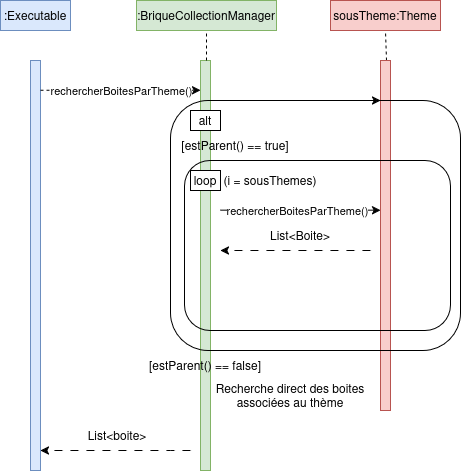

The diagram above was exported from draw.io. Its source (the exported page's mxGraphModel, read from the mxfile embedded in the PNG):
<mxGraphModel dx="1134" dy="576" grid="1" gridSize="10" guides="1" tooltips="1" connect="1" arrows="1" fold="1" page="1" pageScale="1" pageWidth="827" pageHeight="1169" math="0" shadow="0">
  <root>
    <mxCell id="0" />
    <mxCell id="1" parent="0" />
    <mxCell id="W2qU3ztZWRRWQc652ii5-35" parent="1" style="html=1;points=[[0,0,0,0,5],[0,1,0,0,-5],[1,0,0,0,5],[1,1,0,0,-5]];perimeter=orthogonalPerimeter;outlineConnect=0;targetShapes=umlLifeline;portConstraint=eastwest;newEdgeStyle={&quot;curved&quot;:0,&quot;rounded&quot;:0};fillColor=#dae8fc;strokeColor=#6c8ebf;" value="" vertex="1">
      <mxGeometry height="410" width="10" x="214" y="119.99666666666667" as="geometry" />
    </mxCell>
    <mxCell id="W2qU3ztZWRRWQc652ii5-36" parent="1" style="html=1;points=[[0,0,0,0,5],[0,1,0,0,-5],[1,0,0,0,5],[1,1,0,0,-5]];perimeter=orthogonalPerimeter;outlineConnect=0;targetShapes=umlLifeline;portConstraint=eastwest;newEdgeStyle={&quot;curved&quot;:0,&quot;rounded&quot;:0};fillColor=#d5e8d4;strokeColor=#82b366;" value="" vertex="1">
      <mxGeometry height="410" width="10" x="384" y="119.99666666666667" as="geometry" />
    </mxCell>
    <mxCell id="W2qU3ztZWRRWQc652ii5-37" parent="1" style="html=1;whiteSpace=wrap;fillColor=#d5e8d4;strokeColor=#82b366;" value=":BriqueCollectionManager" vertex="1">
      <mxGeometry height="30" width="140" x="320" y="60" as="geometry" />
    </mxCell>
    <mxCell id="W2qU3ztZWRRWQc652ii5-38" edge="1" parent="1" style="endArrow=none;dashed=1;html=1;rounded=0;entryX=0.5;entryY=1;entryDx=0;entryDy=0;" target="W2qU3ztZWRRWQc652ii5-37" value="">
      <mxGeometry height="50" relative="1" width="50" as="geometry">
        <mxPoint x="390" y="119.99666666666667" as="sourcePoint" />
        <mxPoint x="394" y="89.99666666666667" as="targetPoint" />
      </mxGeometry>
    </mxCell>
    <mxCell id="W2qU3ztZWRRWQc652ii5-39" parent="1" style="html=1;whiteSpace=wrap;fillColor=#f8cecc;strokeColor=#b85450;" value="sousTheme:Theme" vertex="1">
      <mxGeometry height="30" width="110" x="514" y="59.99666666666667" as="geometry" />
    </mxCell>
    <mxCell id="W2qU3ztZWRRWQc652ii5-40" edge="1" parent="1" style="endArrow=none;dashed=1;html=1;rounded=0;entryX=0.5;entryY=1;entryDx=0;entryDy=0;" target="W2qU3ztZWRRWQc652ii5-39" value="">
      <mxGeometry height="50" relative="1" width="50" as="geometry">
        <mxPoint x="570" y="119.99666666666667" as="sourcePoint" />
        <mxPoint x="574" y="89.99666666666667" as="targetPoint" />
      </mxGeometry>
    </mxCell>
    <mxCell id="W2qU3ztZWRRWQc652ii5-41" edge="1" parent="1" style="endArrow=classic;html=1;rounded=0;dashed=1;" value="">
      <mxGeometry height="50" relative="1" width="50" as="geometry">
        <mxPoint x="224" y="149.74666666666667" as="sourcePoint" />
        <mxPoint x="384" y="149.74666666666667" as="targetPoint" />
      </mxGeometry>
    </mxCell>
    <mxCell id="W2qU3ztZWRRWQc652ii5-42" connectable="0" parent="W2qU3ztZWRRWQc652ii5-41" style="edgeLabel;html=1;align=center;verticalAlign=middle;resizable=0;points=[];" value="rechercherBoitesParTheme()" vertex="1">
      <mxGeometry relative="1" x="-0.1571" as="geometry">
        <mxPoint x="13" as="offset" />
      </mxGeometry>
    </mxCell>
    <mxCell id="W2qU3ztZWRRWQc652ii5-43" parent="1" style="html=1;points=[[0,0,0,0,5],[0,1,0,0,-5],[1,0,0,0,5],[1,1,0,0,-5]];perimeter=orthogonalPerimeter;outlineConnect=0;targetShapes=umlLifeline;portConstraint=eastwest;newEdgeStyle={&quot;curved&quot;:0,&quot;rounded&quot;:0};fillColor=#f8cecc;strokeColor=#b85450;" value="" vertex="1">
      <mxGeometry height="350" width="10" x="564" y="119.99666666666667" as="geometry" />
    </mxCell>
    <mxCell id="W2qU3ztZWRRWQc652ii5-44" parent="1" style="html=1;whiteSpace=wrap;fillColor=#dae8fc;strokeColor=#6c8ebf;" value=":Executable" vertex="1">
      <mxGeometry height="30" width="70" x="184" y="59.99666666666667" as="geometry" />
    </mxCell>
    <mxCell id="W2qU3ztZWRRWQc652ii5-45" edge="1" parent="1" style="endArrow=classic;html=1;rounded=0;" target="W2qU3ztZWRRWQc652ii5-43" value="">
      <mxGeometry height="50" relative="1" width="50" as="geometry">
        <mxPoint x="394" y="159.99666666666667" as="sourcePoint" />
        <mxPoint x="444" y="109.99666666666667" as="targetPoint" />
      </mxGeometry>
    </mxCell>
    <mxCell id="W2qU3ztZWRRWQc652ii5-46" parent="1" style="rounded=1;whiteSpace=wrap;html=1;fillColor=none;" value="" vertex="1">
      <mxGeometry height="250" width="290" x="354" y="159.99666666666667" as="geometry" />
    </mxCell>
    <mxCell id="W2qU3ztZWRRWQc652ii5-47" parent="1" style="rounded=0;whiteSpace=wrap;html=1;" value="alt" vertex="1">
      <mxGeometry height="20" width="30" x="374" y="169.99666666666667" as="geometry" />
    </mxCell>
    <mxCell id="W2qU3ztZWRRWQc652ii5-48" parent="1" style="text;html=1;whiteSpace=wrap;strokeColor=none;fillColor=none;align=center;verticalAlign=middle;rounded=0;" value="[estParent() == true]" vertex="1">
      <mxGeometry height="30" width="110" x="364" y="189.99666666666667" as="geometry" />
    </mxCell>
    <mxCell id="W2qU3ztZWRRWQc652ii5-49" parent="1" style="rounded=1;whiteSpace=wrap;html=1;fillColor=none;" value="" vertex="1">
      <mxGeometry height="170" width="266" x="368" y="219.99666666666667" as="geometry" />
    </mxCell>
    <mxCell id="W2qU3ztZWRRWQc652ii5-50" parent="1" style="rounded=0;whiteSpace=wrap;html=1;" value="loop" vertex="1">
      <mxGeometry height="20" width="30" x="374" y="229.99666666666667" as="geometry" />
    </mxCell>
    <mxCell id="W2qU3ztZWRRWQc652ii5-51" parent="1" style="text;html=1;whiteSpace=wrap;strokeColor=none;fillColor=none;align=center;verticalAlign=middle;rounded=0;" value="(i = sousThemes)" vertex="1">
      <mxGeometry height="30" width="100" x="404" y="224.99666666666667" as="geometry" />
    </mxCell>
    <mxCell id="W2qU3ztZWRRWQc652ii5-52" edge="1" parent="1" style="endArrow=classic;html=1;rounded=0;" value="">
      <mxGeometry height="50" relative="1" width="50" as="geometry">
        <mxPoint x="404" y="269.65666666666675" as="sourcePoint" />
        <mxPoint x="564" y="269.65666666666675" as="targetPoint" />
      </mxGeometry>
    </mxCell>
    <mxCell id="W2qU3ztZWRRWQc652ii5-53" connectable="0" parent="W2qU3ztZWRRWQc652ii5-52" style="edgeLabel;html=1;align=center;verticalAlign=middle;resizable=0;points=[];" value="rechercherBoitesParTheme()" vertex="1">
      <mxGeometry relative="1" x="-0.0466" as="geometry">
        <mxPoint as="offset" />
      </mxGeometry>
    </mxCell>
    <mxCell id="W2qU3ztZWRRWQc652ii5-54" edge="1" parent="1" style="endArrow=classic;html=1;rounded=0;dashed=1;dashPattern=8 8;" value="">
      <mxGeometry height="50" relative="1" width="50" as="geometry">
        <mxPoint x="554" y="309.99666666666667" as="sourcePoint" />
        <mxPoint x="404" y="309.99666666666667" as="targetPoint" />
      </mxGeometry>
    </mxCell>
    <mxCell id="W2qU3ztZWRRWQc652ii5-55" parent="1" style="text;html=1;whiteSpace=wrap;strokeColor=none;fillColor=none;align=center;verticalAlign=middle;rounded=0;" value="List&amp;lt;Boite&amp;gt;" vertex="1">
      <mxGeometry height="30" width="60" x="454" y="279.99666666666667" as="geometry" />
    </mxCell>
    <mxCell id="W2qU3ztZWRRWQc652ii5-56" parent="1" style="text;html=1;whiteSpace=wrap;strokeColor=none;fillColor=none;align=center;verticalAlign=middle;rounded=0;" value="[estParent() == false]" vertex="1">
      <mxGeometry height="30" width="116" x="331" y="409.99666666666667" as="geometry" />
    </mxCell>
    <mxCell id="W2qU3ztZWRRWQc652ii5-57" parent="1" style="text;html=1;whiteSpace=wrap;strokeColor=none;fillColor=none;align=center;verticalAlign=middle;rounded=0;" value="Recherche direct des boites associées au thème" vertex="1">
      <mxGeometry height="30" width="160" x="394" y="439.99666666666667" as="geometry" />
    </mxCell>
    <mxCell id="W2qU3ztZWRRWQc652ii5-58" edge="1" parent="1" style="endArrow=classic;html=1;rounded=0;dashed=1;dashPattern=8 8;" target="W2qU3ztZWRRWQc652ii5-35" value="">
      <mxGeometry height="50" relative="1" width="50" as="geometry">
        <Array as="points">
          <mxPoint x="354" y="509.99666666666667" />
        </Array>
        <mxPoint x="374" y="509.99666666666667" as="sourcePoint" />
        <mxPoint x="294" y="579.9966666666667" as="targetPoint" />
      </mxGeometry>
    </mxCell>
    <mxCell id="W2qU3ztZWRRWQc652ii5-59" parent="1" style="text;html=1;whiteSpace=wrap;strokeColor=none;fillColor=none;align=center;verticalAlign=middle;rounded=0;" value="List&amp;lt;boite&amp;gt;" vertex="1">
      <mxGeometry height="30" width="60" x="271" y="479.99666666666667" as="geometry" />
    </mxCell>
  </root>
</mxGraphModel>